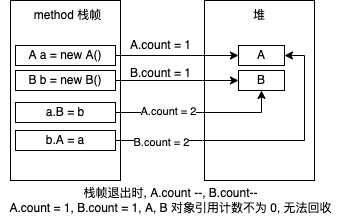

The diagram above was exported from draw.io. Its source (the exported page's mxGraphModel, read from the mxfile embedded in the PNG):
<mxGraphModel dx="946" dy="672" grid="1" gridSize="10" guides="1" tooltips="1" connect="1" arrows="1" fold="1" page="1" pageScale="1" pageWidth="827" pageHeight="1169" math="0" shadow="0">
  <root>
    <mxCell id="0" />
    <mxCell id="1" parent="0" />
    <mxCell id="S6tWyBFT_hopD0kqSEkJ-2" value="" style="rounded=0;whiteSpace=wrap;html=1;" vertex="1" parent="1">
      <mxGeometry x="110" y="180" width="110" height="180" as="geometry" />
    </mxCell>
    <mxCell id="S6tWyBFT_hopD0kqSEkJ-3" value="method 栈帧" style="text;html=1;strokeColor=none;fillColor=none;align=center;verticalAlign=middle;whiteSpace=wrap;rounded=0;" vertex="1" parent="1">
      <mxGeometry x="120" y="180" width="95" height="30" as="geometry" />
    </mxCell>
    <mxCell id="S6tWyBFT_hopD0kqSEkJ-5" value="" style="rounded=0;whiteSpace=wrap;html=1;" vertex="1" parent="1">
      <mxGeometry x="304" y="180" width="110" height="180" as="geometry" />
    </mxCell>
    <mxCell id="S6tWyBFT_hopD0kqSEkJ-7" value="堆" style="text;html=1;strokeColor=none;fillColor=none;align=center;verticalAlign=middle;whiteSpace=wrap;rounded=0;" vertex="1" parent="1">
      <mxGeometry x="329" y="180" width="60" height="30" as="geometry" />
    </mxCell>
    <mxCell id="S6tWyBFT_hopD0kqSEkJ-10" value="A" style="rounded=0;whiteSpace=wrap;html=1;" vertex="1" parent="1">
      <mxGeometry x="338" y="225" width="46" height="20" as="geometry" />
    </mxCell>
    <mxCell id="S6tWyBFT_hopD0kqSEkJ-14" style="edgeStyle=orthogonalEdgeStyle;rounded=0;orthogonalLoop=1;jettySize=auto;html=1;entryX=0;entryY=0.5;entryDx=0;entryDy=0;" edge="1" parent="1" source="S6tWyBFT_hopD0kqSEkJ-13" target="S6tWyBFT_hopD0kqSEkJ-10">
      <mxGeometry relative="1" as="geometry" />
    </mxCell>
    <mxCell id="S6tWyBFT_hopD0kqSEkJ-13" value="A a = new A()" style="rounded=0;whiteSpace=wrap;html=1;" vertex="1" parent="1">
      <mxGeometry x="115" y="225" width="100" height="20" as="geometry" />
    </mxCell>
    <mxCell id="S6tWyBFT_hopD0kqSEkJ-19" style="edgeStyle=orthogonalEdgeStyle;rounded=0;orthogonalLoop=1;jettySize=auto;html=1;exitX=1;exitY=0.5;exitDx=0;exitDy=0;entryX=0;entryY=0.5;entryDx=0;entryDy=0;" edge="1" parent="1" source="S6tWyBFT_hopD0kqSEkJ-15" target="S6tWyBFT_hopD0kqSEkJ-18">
      <mxGeometry relative="1" as="geometry" />
    </mxCell>
    <mxCell id="S6tWyBFT_hopD0kqSEkJ-15" value="B b = new B()" style="rounded=0;whiteSpace=wrap;html=1;" vertex="1" parent="1">
      <mxGeometry x="115" y="250" width="100" height="20" as="geometry" />
    </mxCell>
    <mxCell id="S6tWyBFT_hopD0kqSEkJ-16" value="A.count = 1" style="text;html=1;align=center;verticalAlign=middle;resizable=0;points=[];autosize=1;strokeColor=none;fillColor=none;" vertex="1" parent="1">
      <mxGeometry x="220" y="210" width="80" height="30" as="geometry" />
    </mxCell>
    <mxCell id="S6tWyBFT_hopD0kqSEkJ-18" value="B" style="rounded=0;whiteSpace=wrap;html=1;" vertex="1" parent="1">
      <mxGeometry x="338" y="250" width="46" height="20" as="geometry" />
    </mxCell>
    <mxCell id="S6tWyBFT_hopD0kqSEkJ-20" value="B.count = 1" style="text;html=1;align=center;verticalAlign=middle;resizable=0;points=[];autosize=1;strokeColor=none;fillColor=none;" vertex="1" parent="1">
      <mxGeometry x="220" y="238" width="80" height="30" as="geometry" />
    </mxCell>
    <mxCell id="S6tWyBFT_hopD0kqSEkJ-23" style="edgeStyle=orthogonalEdgeStyle;rounded=0;orthogonalLoop=1;jettySize=auto;html=1;entryX=0.5;entryY=1;entryDx=0;entryDy=0;" edge="1" parent="1" source="S6tWyBFT_hopD0kqSEkJ-21" target="S6tWyBFT_hopD0kqSEkJ-18">
      <mxGeometry relative="1" as="geometry" />
    </mxCell>
    <mxCell id="S6tWyBFT_hopD0kqSEkJ-25" value="A.count = 2" style="edgeLabel;html=1;align=center;verticalAlign=middle;resizable=0;points=[];" vertex="1" connectable="0" parent="S6tWyBFT_hopD0kqSEkJ-23">
      <mxGeometry x="-0.381" y="2" relative="1" as="geometry">
        <mxPoint as="offset" />
      </mxGeometry>
    </mxCell>
    <mxCell id="S6tWyBFT_hopD0kqSEkJ-21" value="a.B = b" style="rounded=0;whiteSpace=wrap;html=1;" vertex="1" parent="1">
      <mxGeometry x="115" y="282" width="100" height="20" as="geometry" />
    </mxCell>
    <mxCell id="S6tWyBFT_hopD0kqSEkJ-24" style="edgeStyle=orthogonalEdgeStyle;rounded=0;orthogonalLoop=1;jettySize=auto;html=1;entryX=1;entryY=0.5;entryDx=0;entryDy=0;" edge="1" parent="1" source="S6tWyBFT_hopD0kqSEkJ-22" target="S6tWyBFT_hopD0kqSEkJ-10">
      <mxGeometry relative="1" as="geometry" />
    </mxCell>
    <mxCell id="S6tWyBFT_hopD0kqSEkJ-26" value="B.count = 2" style="edgeLabel;html=1;align=center;verticalAlign=middle;resizable=0;points=[];" vertex="1" connectable="0" parent="S6tWyBFT_hopD0kqSEkJ-24">
      <mxGeometry x="-0.6939" y="-1" relative="1" as="geometry">
        <mxPoint as="offset" />
      </mxGeometry>
    </mxCell>
    <mxCell id="S6tWyBFT_hopD0kqSEkJ-22" value="b.A = a" style="rounded=0;whiteSpace=wrap;html=1;" vertex="1" parent="1">
      <mxGeometry x="115" y="310" width="100" height="20" as="geometry" />
    </mxCell>
    <mxCell id="S6tWyBFT_hopD0kqSEkJ-27" value="栈帧退出时, A.count --, B.count--&lt;br&gt;A.count = 1, B.count = 1, A, B 对象引用计数不为 0, 无法回收" style="text;html=1;align=center;verticalAlign=middle;resizable=0;points=[];autosize=1;strokeColor=none;fillColor=none;" vertex="1" parent="1">
      <mxGeometry x="100" y="360" width="340" height="40" as="geometry" />
    </mxCell>
  </root>
</mxGraphModel>